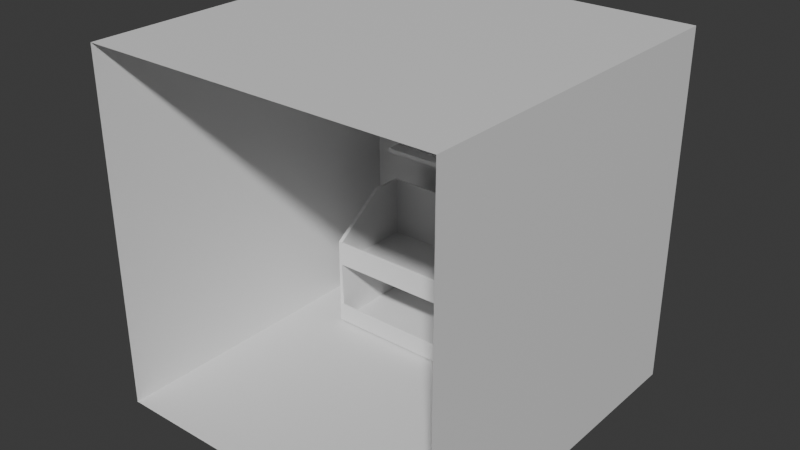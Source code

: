 # Source: room.blend  (saved by Blender 4.5.91; exported with 4.5.12 LTS)
import bpy
from mathutils import Matrix  # noqa: F401  (used for matrix-valued properties, if any)

bpy.ops.wm.read_factory_settings(use_empty=True)
scene = bpy.context.scene
scene.name = 'Scene'

# ---- collections
col_collection = bpy.data.collections.new('Collection'); scene.collection.children.link(col_collection)

# ---- materials (node trees are filled in below, after node groups)
mat_material = bpy.data.materials.new('Material')
mat_material.alpha_threshold = 0.0
mat_material.roughness = 0.5
mat_material.line_color = (0.0, 0.0, 0.0, 1.0)

# ---- material node trees
mat_material.use_nodes = True; mat_material.node_tree.nodes.clear()
_N = mat_material.node_tree.nodes; _L = mat_material.node_tree.links
n0 = _N.new('ShaderNodeOutputMaterial'); n0.name = 'Material Output'; n0.location = (200, 100)
n1 = _N.new('ShaderNodeBsdfPrincipled'); n1.name = 'Principled BSDF'; n1.location = (-200, 100)
n1.inputs[3].default_value = 1.45
_L.new(n1.outputs[0], n0.inputs[0])
n0.is_active_output = True

# ---- world
world_world = bpy.data.worlds.new('World'); scene.world = world_world
world_world.use_nodes = True; world_world.node_tree.nodes.clear()
_N = world_world.node_tree.nodes; _L = world_world.node_tree.links
n0 = _N.new('ShaderNodeOutputWorld'); n0.name = 'World Output'; n0.location = (200, 100)
n1 = _N.new('ShaderNodeBackground'); n1.name = 'Background'; n1.location = (-200, 100)
n1.inputs[0].default_value = (0.05088, 0.05088, 0.05088, 1.0)
_L.new(n1.outputs[0], n0.inputs[0])
n0.is_active_output = True
world_world.color = (0.05088, 0.05088, 0.05088)
world_world.sun_shadow_jitter_overblur = 0.0

# ---- meshes
me_cube = bpy.data.meshes.new('Cube')
me_cube.from_pydata([(1.0, 1.0, 2.0), (1.0, 1.0, 0.0), (1.0, -1.0, 2.0), (1.0, -1.0, 0.0), (-1.0, 1.0, 2.0), (-1.0, 1.0, 0.0), (-1.0, -1.0, 2.0), (-1.0, -1.0, 0.0), (-1.0, 0.0, 0.0), (0.0, 1.0, 0.0), (0.0, -1.0, 0.0), (1.0, 0.0, 0.0), (0.0, 0.0, 0.0), (-1.0, -0.5, 0.0), (-0.5, 1.0, 0.0), (0.5, -1.0, 0.0), (1.0, 0.5, 0.0), (-1.0, 0.5, 0.0), (0.5, 1.0, 0.0), (-0.5, -1.0, 0.0), (1.0, -0.5, 0.0), (0.0, -0.5, 0.0), (0.0, 0.5, 0.0), (-0.5, 0.0, 0.0), (0.5, 0.0, 0.0), (0.5, 0.5, 0.0), (-0.5, 0.5, 0.0), (-0.5, -0.5, 0.0), (0.5, -0.5, 0.0), (-1.0, -0.75, 0.0), (-0.75, 1.0, 0.0), (0.75, -1.0, 0.0), (1.0, 0.75, 0.0), (-1.0, 0.25, 0.0), (0.25, 1.0, 0.0), (-0.25, -1.0, 0.0), (1.0, -0.25, 0.0), (0.0, -0.75, 0.0), (0.0, 0.25, 0.0), (-0.75, 0.0, 0.0), (0.25, 0.0, 0.0), (-1.0, -0.25, 0.0), (-0.25, 1.0, 0.0), (0.25, -1.0, 0.0), (1.0, 0.25, 0.0), (-1.0, 0.75, 0.0), (0.75, 1.0, 0.0), (-0.75, -1.0, 0.0), (1.0, -0.75, 0.0), (0.0, -0.25, 0.0), (0.0, 0.75, 0.0), (-0.25, 0.0, 0.0), (0.75, 0.0, 0.0), (0.5, 0.25, 0.0), (0.5, 0.75, 0.0), (0.25, 0.5, 0.0), (0.75, 0.5, 0.0), (-0.5, 0.25, 0.0), (-0.5, 0.75, 0.0), (-0.75, 0.5, 0.0), (-0.25, 0.5, 0.0), (-0.5, -0.75, 0.0), (-0.5, -0.25, 0.0), (-0.75, -0.5, 0.0), (-0.25, -0.5, 0.0), (0.5, -0.75, 0.0), (0.5, -0.25, 0.0), (0.25, -0.5, 0.0), (0.75, -0.5, 0.0), (0.75, -0.25, 0.0), (0.25, -0.25, 0.0), (0.25, -0.75, 0.0), (-0.25, -0.25, 0.0), (-0.75, -0.25, 0.0), (-0.75, -0.75, 0.0), (-0.25, 0.75, 0.0), (-0.75, 0.75, 0.0), (-0.75, 0.25, 0.0), (0.75, 0.75, 0.0), (0.25, 0.75, 0.0), (0.25, 0.25, 0.0), (0.75, 0.25, 0.0), (-0.25, 0.25, 0.0), (-0.25, -0.75, 0.0), (0.75, -0.75, 0.0)], [], [(0, 4, 6, 2), (7, 6, 4, 5, 45, 17, 33, 8, 41, 13, 29), (84, 48, 3, 31), (1, 0, 2, 3, 48, 20, 36, 11, 44, 16, 32), (5, 4, 0, 1, 46, 18, 34, 9, 42, 14, 30), (83, 37, 10, 35), (82, 38, 12, 51), (81, 44, 11, 52), (80, 53, 24, 40), (79, 54, 25, 55), (78, 32, 16, 56), (77, 57, 23, 39), (76, 58, 26, 59), (75, 50, 22, 60), (74, 61, 19, 47), (73, 62, 27, 63), (72, 49, 21, 64), (71, 65, 15, 43), (70, 66, 28, 67), (69, 36, 20, 68), (66, 69, 68, 28), (24, 52, 69, 66), (52, 11, 36, 69), (49, 70, 67, 21), (12, 40, 70, 49), (40, 24, 66, 70), (37, 71, 43, 10), (21, 67, 71, 37), (67, 28, 65, 71), (62, 72, 64, 27), (23, 51, 72, 62), (51, 12, 49, 72), (41, 73, 63, 13), (8, 39, 73, 41), (39, 23, 62, 73), (29, 74, 47, 7), (13, 63, 74, 29), (63, 27, 61, 74), (58, 75, 60, 26), (14, 42, 75, 58), (42, 9, 50, 75), (45, 76, 59, 17), (5, 30, 76, 45), (30, 14, 58, 76), (33, 77, 39, 8), (17, 59, 77, 33), (59, 26, 57, 77), (54, 78, 56, 25), (18, 46, 78, 54), (46, 1, 32, 78), (50, 79, 55, 22), (9, 34, 79, 50), (34, 18, 54, 79), (38, 80, 40, 12), (22, 55, 80, 38), (55, 25, 53, 80), (53, 81, 52, 24), (25, 56, 81, 53), (56, 16, 44, 81), (57, 82, 51, 23), (26, 60, 82, 57), (60, 22, 38, 82), (61, 83, 35, 19), (27, 64, 83, 61), (64, 21, 37, 83), (65, 84, 31, 15), (28, 68, 84, 65), (68, 20, 48, 84)])
_uv = me_cube.uv_layers.new(name='UVMap')
_uv.uv.foreach_set('vector', [0.625, 0.5, 0.875, 0.5, 0.875, 0.75, 0.625, 0.75, 0.375, 0.0, 0.625, 0.0, 0.625, 0.25, 0.375, 0.25, 0.375, 0.2188, 0.375, 0.1875, 0.375, 0.1562, 0.375, 0.125, 0.375, 0.09375, 0.375, 0.0625, 0.375, 0.03125, 0.3438, 0.7188, 0.375, 0.7188, 0.375, 0.75, 0.3438, 0.75, 0.375, 0.5, 0.625, 0.5, 0.625, 0.75, 0.375, 0.75, 0.375, 0.7188, 0.375, 0.6875, 0.375, 0.6562, 0.375, 0.625, 0.375, 0.5938, 0.375, 0.5625, 0.375, 0.5312, 0.375, 0.25, 0.625, 0.25, 0.625, 0.5, 0.375, 0.5, 0.375, 0.4688, 0.375, 0.4375, 0.375, 0.4062, 0.375, 0.375, 0.375, 0.3438, 0.375, 0.3125, 0.375, 0.2812, 0.2188, 0.7188, 0.25, 0.7188, 0.25, 0.75, 0.2188, 0.75, 0.2188, 0.5938, 0.25, 0.5938, 0.25, 0.625, 0.2188, 0.625, 0.3438, 0.5938, 0.375, 0.5938, 0.375, 0.625, 0.3438, 0.625, 0.2812, 0.5938, 0.3125, 0.5938, 0.3125, 0.625, 0.2812, 0.625, 0.2812, 0.5312, 0.3125, 0.5312, 0.3125, 0.5625, 0.2812, 0.5625, 0.3438, 0.5312, 0.375, 0.5312, 0.375, 0.5625, 0.3438, 0.5625, 0.1562, 0.5938, 0.1875, 0.5938, 0.1875, 0.625, 0.1562, 0.625, 0.1562, 0.5312, 0.1875, 0.5312, 0.1875, 0.5625, 0.1562, 0.5625, 0.2188, 0.5312, 0.25, 0.5312, 0.25, 0.5625, 0.2188, 0.5625, 0.1562, 0.7188, 0.1875, 0.7188, 0.1875, 0.75, 0.1562, 0.75, 0.1562, 0.6562, 0.1875, 0.6562, 0.1875, 0.6875, 0.1562, 0.6875, 0.2188, 0.6562, 0.25, 0.6562, 0.25, 0.6875, 0.2188, 0.6875, 0.2812, 0.7188, 0.3125, 0.7188, 0.3125, 0.75, 0.2812, 0.75, 0.2812, 0.6562, 0.3125, 0.6562, 0.3125, 0.6875, 0.2812, 0.6875, 0.3438, 0.6562, 0.375, 0.6562, 0.375, 0.6875, 0.3438, 0.6875, 0.3125, 0.6562, 0.3438, 0.6562, 0.3438, 0.6875, 0.3125, 0.6875, 0.3125, 0.625, 0.3438, 0.625, 0.3438, 0.6562, 0.3125, 0.6562, 0.3438, 0.625, 0.375, 0.625, 0.375, 0.6562, 0.3438, 0.6562, 0.25, 0.6562, 0.2812, 0.6562, 0.2812, 0.6875, 0.25, 0.6875, 0.25, 0.625, 0.2812, 0.625, 0.2812, 0.6562, 0.25, 0.6562, 0.2812, 0.625, 0.3125, 0.625, 0.3125, 0.6562, 0.2812, 0.6562, 0.25, 0.7188, 0.2812, 0.7188, 0.2812, 0.75, 0.25, 0.75, 0.25, 0.6875, 0.2812, 0.6875, 0.2812, 0.7188, 0.25, 0.7188, 0.2812, 0.6875, 0.3125, 0.6875, 0.3125, 0.7188, 0.2812, 0.7188, 0.1875, 0.6562, 0.2188, 0.6562, 0.2188, 0.6875, 0.1875, 0.6875, 0.1875, 0.625, 0.2188, 0.625, 0.2188, 0.6562, 0.1875, 0.6562, 0.2188, 0.625, 0.25, 0.625, 0.25, 0.6562, 0.2188, 0.6562, 0.125, 0.6562, 0.1562, 0.6562, 0.1562, 0.6875, 0.125, 0.6875, 0.125, 0.625, 0.1562, 0.625, 0.1562, 0.6562, 0.125, 0.6562, 0.1562, 0.625, 0.1875, 0.625, 0.1875, 0.6562, 0.1562, 0.6562, 0.125, 0.7188, 0.1562, 0.7188, 0.1562, 0.75, 0.125, 0.75, 0.125, 0.6875, 0.1562, 0.6875, 0.1562, 0.7188, 0.125, 0.7188, 0.1562, 0.6875, 0.1875, 0.6875, 0.1875, 0.7188, 0.1562, 0.7188, 0.1875, 0.5312, 0.2188, 0.5312, 0.2188, 0.5625, 0.1875, 0.5625, 0.1875, 0.5, 0.2188, 0.5, 0.2188, 0.5312, 0.1875, 0.5312, 0.2188, 0.5, 0.25, 0.5, 0.25, 0.5312, 0.2188, 0.5312, 0.125, 0.5312, 0.1562, 0.5312, 0.1562, 0.5625, 0.125, 0.5625, 0.125, 0.5, 0.1562, 0.5, 0.1562, 0.5312, 0.125, 0.5312, 0.1562, 0.5, 0.1875, 0.5, 0.1875, 0.5312, 0.1562, 0.5312, 0.125, 0.5938, 0.1562, 0.5938, 0.1562, 0.625, 0.125, 0.625, 0.125, 0.5625, 0.1562, 0.5625, 0.1562, 0.5938, 0.125, 0.5938, 0.1562, 0.5625, 0.1875, 0.5625, 0.1875, 0.5938, 0.1562, 0.5938, 0.3125, 0.5312, 0.3438, 0.5312, 0.3438, 0.5625, 0.3125, 0.5625, 0.3125, 0.5, 0.3438, 0.5, 0.3438, 0.5312, 0.3125, 0.5312, 0.3438, 0.5, 0.375, 0.5, 0.375, 0.5312, 0.3438, 0.5312, 0.25, 0.5312, 0.2812, 0.5312, 0.2812, 0.5625, 0.25, 0.5625, 0.25, 0.5, 0.2812, 0.5, 0.2812, 0.5312, 0.25, 0.5312, 0.2812, 0.5, 0.3125, 0.5, 0.3125, 0.5312, 0.2812, 0.5312, 0.25, 0.5938, 0.2812, 0.5938, 0.2812, 0.625, 0.25, 0.625, 0.25, 0.5625, 0.2812, 0.5625, 0.2812, 0.5938, 0.25, 0.5938, 0.2812, 0.5625, 0.3125, 0.5625, 0.3125, 0.5938, 0.2812, 0.5938, 0.3125, 0.5938, 0.3438, 0.5938, 0.3438, 0.625, 0.3125, 0.625, 0.3125, 0.5625, 0.3438, 0.5625, 0.3438, 0.5938, 0.3125, 0.5938, 0.3438, 0.5625, 0.375, 0.5625, 0.375, 0.5938, 0.3438, 0.5938, 0.1875, 0.5938, 0.2188, 0.5938, 0.2188, 0.625, 0.1875, 0.625, 0.1875, 0.5625, 0.2188, 0.5625, 0.2188, 0.5938, 0.1875, 0.5938, 0.2188, 0.5625, 0.25, 0.5625, 0.25, 0.5938, 0.2188, 0.5938, 0.1875, 0.7188, 0.2188, 0.7188, 0.2188, 0.75, 0.1875, 0.75, 0.1875, 0.6875, 0.2188, 0.6875, 0.2188, 0.7188, 0.1875, 0.7188, 0.2188, 0.6875, 0.25, 0.6875, 0.25, 0.7188, 0.2188, 0.7188, 0.3125, 0.7188, 0.3438, 0.7188, 0.3438, 0.75, 0.3125, 0.75, 0.3125, 0.6875, 0.3438, 0.6875, 0.3438, 0.7188, 0.3125, 0.7188, 0.3438, 0.6875, 0.375, 0.6875, 0.375, 0.7188, 0.3438, 0.7188])
me_cube.materials.append(mat_material)
me_cube.use_mirror_vertex_groups = False
me_cube.update()
me_cube_001 = bpy.data.meshes.new('Cube.001')
me_cube_001.from_pydata([(-1.0, -2.018, -1.0), (-1.0, -2.018, 1.0), (-1.0, -0.01847, -1.0), (-1.0, -0.01847, 1.0), (1.876, -2.018, -1.0), (1.876, -2.018, 1.0), (1.876, -0.01847, -1.0), (1.876, -0.01847, 1.0), (-1.0, -2.018, 0.0), (-1.0, -0.01847, 0.0), (1.876, -0.01847, 0.0), (1.876, -2.018, 0.0), (-1.0, -2.018, 0.07606), (-1.0, -0.01847, 0.07606), (1.876, -0.01847, 0.07606), (1.876, -2.018, 0.07606), (-1.0, -0.01847, -0.9321), (1.876, -0.01847, -0.9321), (1.876, -2.018, -0.9321), (-1.0, -2.018, -0.9321), (1.876, -5.573, -0.9321), (1.876, -5.573, -1.0), (-1.0, -5.573, -1.0), (1.876, -5.573, 0.07606), (1.876, -5.573, 0.0), (-1.0, -5.573, 0.0), (-1.0, -5.573, 0.07606), (-1.0, -5.573, -0.9321)], [], [(12, 1, 3, 13), (13, 3, 7, 14), (14, 7, 5, 15), (15, 5, 1, 12), (2, 6, 4, 0), (7, 3, 1, 5), (18, 11, 8, 19), (17, 10, 11, 18), (16, 9, 10, 17), (19, 8, 9, 16), (15, 12, 26, 23), (10, 14, 15, 11), (9, 13, 14, 10), (8, 12, 13, 9), (0, 19, 16, 2), (2, 16, 17, 6), (6, 17, 18, 4), (18, 19, 27, 20), (24, 23, 26, 25), (21, 20, 27, 22), (19, 0, 22, 27), (12, 8, 25, 26), (4, 18, 20, 21), (8, 11, 24, 25), (0, 4, 21, 22), (11, 15, 23, 24)])
_uv = me_cube_001.uv_layers.new(name='UVMap')
_uv.uv.foreach_set('vector', [0.5118, 0.0, 0.625, 0.0, 0.625, 0.25, 0.5118, 0.25, 0.5118, 0.25, 0.625, 0.25, 0.625, 0.5, 0.5118, 0.5, 0.5118, 0.5, 0.625, 0.5, 0.625, 0.75, 0.5118, 0.75, 0.5118, 0.75, 0.625, 0.75, 0.625, 1.0, 0.5118, 1.0, 0.125, 0.5, 0.375, 0.5, 0.375, 0.75, 0.125, 0.75, 0.625, 0.5, 0.875, 0.5, 0.875, 0.75, 0.625, 0.75, 0.3835, 0.75, 0.5, 0.75, 0.5, 1.0, 0.3835, 1.0, 0.3835, 0.5, 0.5, 0.5, 0.5, 0.75, 0.3835, 0.75, 0.3835, 0.25, 0.5, 0.25, 0.5, 0.5, 0.3835, 0.5, 0.3835, 0.0, 0.5, 0.0, 0.5, 0.25, 0.3835, 0.25, 0.5118, 0.75, 0.5118, 1.0, 0.5118, 1.0, 0.5118, 0.75, 0.5, 0.5, 0.5118, 0.5, 0.5118, 0.75, 0.5, 0.75, 0.5, 0.25, 0.5118, 0.25, 0.5118, 0.5, 0.5, 0.5, 0.5, 0.0, 0.5118, 0.0, 0.5118, 0.25, 0.5, 0.25, 0.375, 0.0, 0.3835, 0.0, 0.3835, 0.25, 0.375, 0.25, 0.375, 0.25, 0.3835, 0.25, 0.3835, 0.5, 0.375, 0.5, 0.375, 0.5, 0.3835, 0.5, 0.3835, 0.75, 0.375, 0.75, 0.3835, 0.75, 0.3835, 1.0, 0.3835, 1.0, 0.3835, 0.75, 0.5, 0.75, 0.5118, 0.75, 0.5118, 1.0, 0.5, 1.0, 0.375, 0.75, 0.3835, 0.75, 0.3835, 1.0, 0.375, 1.0, 0.3835, 0.0, 0.375, 0.0, 0.375, 0.0, 0.3835, 0.0, 0.5118, 0.0, 0.5, 0.0, 0.5, 0.0, 0.5118, 0.0, 0.375, 0.75, 0.3835, 0.75, 0.3835, 0.75, 0.375, 0.75, 0.5, 1.0, 0.5, 0.75, 0.5, 0.75, 0.5, 1.0, 0.125, 0.75, 0.375, 0.75, 0.375, 0.75, 0.125, 0.75, 0.5, 0.75, 0.5118, 0.75, 0.5118, 0.75, 0.5, 0.75])
me_cube_001.update()
me_cube_002 = bpy.data.meshes.new('Cube.002')
me_cube_002.from_pydata([(-1.0, -1.741, -1.0), (-1.0, -1.741, 0.4043), (-1.0, 1.0, -1.0), (-1.0, 1.0, 1.0), (1.873, -1.741, -1.0), (1.873, -1.741, 0.4043), (1.873, 1.0, -1.0), (1.873, 1.0, 1.0), (-1.0, 0.0, 1.0), (0.4326, 1.0, 1.0), (1.873, 0.0, 1.0), (0.4326, -1.741, 0.4043), (1.873, 1.0, 0.4048), (-1.0, 1.0, 0.4041), (-1.0, -1.741, 0.05414), (-1.0, 1.0, 0.05402), (1.873, 1.0, 0.05454), (1.873, -1.741, 0.05414), (-1.0, 1.0, -0.6972), (1.873, 1.0, -0.697), (1.873, -1.741, -0.6971), (-1.0, -1.741, -0.6971)], [], [(14, 1, 13, 15), (15, 13, 12, 16), (16, 12, 5, 17), (17, 5, 11, 1, 14), (2, 6, 4, 0), (5, 12, 7, 10), (12, 13, 3, 9, 7), (13, 1, 8, 3), (19, 16, 17, 20), (18, 15, 16, 19), (21, 14, 15, 18), (17, 16, 15, 14), (0, 21, 18, 2), (2, 18, 19, 6), (6, 19, 20, 4), (4, 20, 21, 0)])
_uv = me_cube_002.uv_layers.new(name='UVMap')
_uv.uv.foreach_set('vector', [0.5627, 0.0, 0.625, 0.0, 0.5505, 0.25, 0.5068, 0.25, 0.5068, 0.25, 0.5505, 0.25, 0.5506, 0.5, 0.5068, 0.5, 0.5068, 0.5, 0.5506, 0.5, 0.625, 0.75, 0.5627, 0.75, 0.5627, 0.75, 0.625, 0.75, 0.625, 0.875, 0.625, 1.0, 0.5627, 1.0, 0.125, 0.5, 0.375, 0.5, 0.375, 0.75, 0.125, 0.75, 0.625, 0.75, 0.5506, 0.5, 0.625, 0.5, 0.625, 0.625, 0.5506, 0.5, 0.5505, 0.25, 0.625, 0.25, 0.625, 0.375, 0.625, 0.5, 0.5505, 0.25, 0.625, 0.0, 0.625, 0.125, 0.625, 0.25, 0.4129, 0.5, 0.5068, 0.5, 0.5627, 0.75, 0.4289, 0.75, 0.4129, 0.25, 0.5068, 0.25, 0.5068, 0.5, 0.4129, 0.5, 0.4289, 0.0, 0.5627, 0.0, 0.5068, 0.25, 0.4129, 0.25, 0.0, 0.0, 0.0, 0.0, 0.0, 0.0, 0.0, 0.0, 0.375, 0.0, 0.4289, 0.0, 0.4129, 0.25, 0.375, 0.25, 0.375, 0.25, 0.4129, 0.25, 0.4129, 0.5, 0.375, 0.5, 0.375, 0.5, 0.4129, 0.5, 0.4289, 0.75, 0.375, 0.75, 0.375, 0.75, 0.4289, 0.75, 0.4289, 1.0, 0.375, 1.0])
me_cube_002.update()

# ---- objects
ob_cube = bpy.data.objects.new('Cube', me_cube)
ob_empty = bpy.data.objects.new('Empty', None)
ob_cube_001 = bpy.data.objects.new('Cube.001', me_cube_001)
ob_cube_002 = bpy.data.objects.new('Cube.002', me_cube_002)

# ---- transforms, parenting, visibility, modifiers, constraints
ob_cube.location = (0.0, 0.0, 0.0)
ob_cube.scale = (3.122, 3.122, 3.122)
ob_cube.lock_rotations_4d = False
ob_cube.empty_display_type = 'ARROWS'
ob_cube.lineart.crease_threshold = 0.0
ob_empty.location = (-6.316, 0.0, 2.492)
ob_empty.rotation_euler = (1.571, 0.0, 0.0)
ob_empty.empty_display_type = 'IMAGE'
ob_empty.empty_display_size = 5.0
ob_cube_001.location = (-0.6861, 2.806, 4.145)
ob_cube_001.scale = (1.554, 0.07691, 1.177)
ob_cube_002.location = (-0.6861, 1.973, 1.2)
ob_cube_002.scale = (1.554, 0.5822, 1.177)
_m = ob_cube_002.modifiers.new('Solidify', 'SOLIDIFY')
_m.solidify_mode = 'NON_MANIFOLD'
_m.thickness = 0.04

# ---- collection membership
col_collection.objects.link(ob_cube)
col_collection.objects.link(ob_empty)
col_collection.objects.link(ob_cube_001)
col_collection.objects.link(ob_cube_002)

# ---- scene / render settings (as saved in the file)
scene.frame_start = 1; scene.frame_end = 250; scene.frame_set(1)
scene.render.engine = 'BLENDER_EEVEE_NEXT'
bpy.context.view_layer.update()

# ---- added for rendering (the .blend has no active camera and no usable light): camera, sun
cam_auto = bpy.data.cameras.new('AutoCamera')
cam_auto.lens = 50.0
cam_auto.sensor_width = 36.0
cam_auto.clip_end = 1000.0
ob_auto_camera = bpy.data.objects.new('AutoCamera', cam_auto)
scene.collection.objects.link(ob_auto_camera)
ob_auto_camera.location = (10.0078, -12.0094, 11.1287)
ob_auto_camera.rotation_euler = (1.09748, -7.21219e-08, 0.694738)
scene.camera = ob_auto_camera
light_auto_sun = bpy.data.lights.new('AutoSun', 'SUN')
light_auto_sun.energy = 3.0
light_auto_sun.angle = 0.0523599
ob_auto_sun = bpy.data.objects.new('AutoSun', light_auto_sun)
scene.collection.objects.link(ob_auto_sun)
ob_auto_sun.rotation_euler = (0.872665, 0.174533, 0.523599)
bpy.context.view_layer.update()
